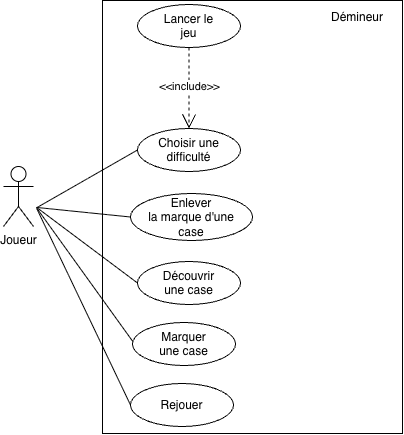

The diagram above was exported from draw.io. Its source (the exported page's mxGraphModel, read from the mxfile embedded in the PNG):
<mxGraphModel dx="733" dy="483" grid="0" gridSize="10" guides="1" tooltips="1" connect="1" arrows="1" fold="1" page="1" pageScale="1" pageWidth="827" pageHeight="1169" math="0" shadow="0">
  <root>
    <mxCell id="0" />
    <mxCell id="1" parent="0" />
    <mxCell id="LvEAka3BJms29lr0Oemo-1" parent="1" style="shape=umlActor;verticalLabelPosition=bottom;verticalAlign=top;html=1;labelPerimeter=1;" value="Joueur" vertex="1">
      <mxGeometry height="60" width="30" x="83" y="233" as="geometry" />
    </mxCell>
    <mxCell id="LvEAka3BJms29lr0Oemo-5" parent="1" style="text;html=1;whiteSpace=wrap;strokeColor=none;fillColor=none;align=center;verticalAlign=middle;rounded=0;" value="Démineur" vertex="1">
      <mxGeometry height="30" width="60" x="407" y="69" as="geometry" />
    </mxCell>
    <mxCell id="LvEAka3BJms29lr0Oemo-6" parent="1" style="ellipse;whiteSpace=wrap;html=1;shapeInside=1;" value="Lancer le jeu" vertex="1">
      <mxGeometry height="43" width="103" x="217" y="71" as="geometry" />
    </mxCell>
    <mxCell id="LvEAka3BJms29lr0Oemo-9" parent="1" style="ellipse;whiteSpace=wrap;html=1;shapeInside=1;" value="Choisir une difficulté" vertex="1">
      <mxGeometry height="43" width="103" x="217" y="195" as="geometry" />
    </mxCell>
    <mxCell id="LvEAka3BJms29lr0Oemo-13" edge="1" parent="1" source="LvEAka3BJms29lr0Oemo-6" style="endArrow=open;endSize=12;dashed=1;html=1;rounded=0;defaultLabelBackgroundColor=page;entryX=0.5;entryY=0;entryDx=0;entryDy=0;exitX=0.5;exitY=1;exitDx=0;exitDy=0;" target="LvEAka3BJms29lr0Oemo-9" value="&amp;lt;&amp;lt;include&amp;gt;&amp;gt;">
      <mxGeometry relative="1" width="160" x="-0.0375" as="geometry">
        <mxPoint as="offset" />
        <mxPoint x="320" y="92" as="sourcePoint" />
        <mxPoint x="480" y="92" as="targetPoint" />
      </mxGeometry>
    </mxCell>
    <mxCell id="LvEAka3BJms29lr0Oemo-16" parent="1" style="ellipse;whiteSpace=wrap;html=1;shapeInside=1;" value="Découvrir une case" vertex="1">
      <mxGeometry height="43" width="103" x="217" y="328" as="geometry" />
    </mxCell>
    <mxCell id="LvEAka3BJms29lr0Oemo-18" parent="1" style="ellipse;whiteSpace=wrap;html=1;shapeInside=1;" value="Enlever la marque d'une case" vertex="1">
      <mxGeometry height="47" width="122" x="210" y="260" as="geometry" />
    </mxCell>
    <mxCell id="LvEAka3BJms29lr0Oemo-19" edge="1" parent="1" style="endArrow=none;html=1;rounded=0;defaultLabelBackgroundColor=page;entryX=0;entryY=0.5;entryDx=0;entryDy=0;endFill=0;" target="LvEAka3BJms29lr0Oemo-9" value="">
      <mxGeometry height="50" relative="1" width="50" as="geometry">
        <mxPoint x="115.92" y="274.38" as="sourcePoint" />
        <mxPoint x="274.01" y="149" as="targetPoint" />
      </mxGeometry>
    </mxCell>
    <mxCell id="LvEAka3BJms29lr0Oemo-20" edge="1" parent="1" style="endArrow=none;html=1;rounded=0;defaultLabelBackgroundColor=page;entryX=0;entryY=0.5;entryDx=0;entryDy=0;endFill=0;" target="LvEAka3BJms29lr0Oemo-18" value="">
      <mxGeometry height="50" relative="1" width="50" as="geometry">
        <mxPoint x="116.7" y="273.99" as="sourcePoint" />
        <mxPoint x="216.9999999999999" y="320.5" as="targetPoint" />
      </mxGeometry>
    </mxCell>
    <mxCell id="LvEAka3BJms29lr0Oemo-21" edge="1" parent="1" style="endArrow=none;html=1;rounded=0;defaultLabelBackgroundColor=page;entryX=0;entryY=0.5;entryDx=0;entryDy=0;endFill=0;" target="LvEAka3BJms29lr0Oemo-16" value="">
      <mxGeometry height="50" relative="1" width="50" as="geometry">
        <mxPoint x="116.03" y="273.84" as="sourcePoint" />
        <mxPoint x="274.01" y="385" as="targetPoint" />
      </mxGeometry>
    </mxCell>
    <mxCell id="LvEAka3BJms29lr0Oemo-22" edge="1" parent="1" style="endArrow=none;html=1;rounded=0;defaultLabelBackgroundColor=page;entryX=0.006;entryY=0.452;entryDx=0;entryDy=0;entryPerimeter=0;endFill=0;" target="LvEAka3BJms29lr0Oemo-23" value="">
      <mxGeometry height="50" relative="1" width="50" as="geometry">
        <mxPoint x="116.36" y="274.75" as="sourcePoint" />
        <mxPoint x="203.51" y="402.81" as="targetPoint" />
      </mxGeometry>
    </mxCell>
    <mxCell id="LvEAka3BJms29lr0Oemo-23" parent="1" style="ellipse;whiteSpace=wrap;html=1;shapeInside=1;" value="Marquer une case" vertex="1">
      <mxGeometry height="43" width="103" x="212" y="389" as="geometry" />
    </mxCell>
    <mxCell id="LvEAka3BJms29lr0Oemo-25" edge="1" parent="1" style="endArrow=none;html=1;rounded=0;defaultLabelBackgroundColor=page;endFill=0;entryX=0;entryY=0.5;entryDx=0;entryDy=0;" target="LvEAka3BJms29lr0Oemo-26" value="">
      <mxGeometry height="50" relative="1" width="50" as="geometry">
        <mxPoint x="116.47" y="275.53" as="sourcePoint" />
        <mxPoint x="207" y="459.21" as="targetPoint" />
      </mxGeometry>
    </mxCell>
    <mxCell id="LvEAka3BJms29lr0Oemo-27" parent="1" style="verticalLabelPosition=bottom;verticalAlign=top;html=1;shape=mxgraph.basic.rect;fillColor2=none;strokeWidth=1;size=20;indent=5;labelPerimeter=1;fillColor=none;movable=1;resizable=1;rotatable=1;deletable=1;editable=1;locked=0;connectable=1;" value="" vertex="1">
      <mxGeometry height="433" width="300" x="182" y="67" as="geometry" />
    </mxCell>
    <mxCell id="LvEAka3BJms29lr0Oemo-26" parent="1" style="ellipse;whiteSpace=wrap;html=1;shapeInside=1;" value="Rejouer" vertex="1">
      <mxGeometry height="43" width="103" x="210" y="450" as="geometry" />
    </mxCell>
  </root>
</mxGraphModel>